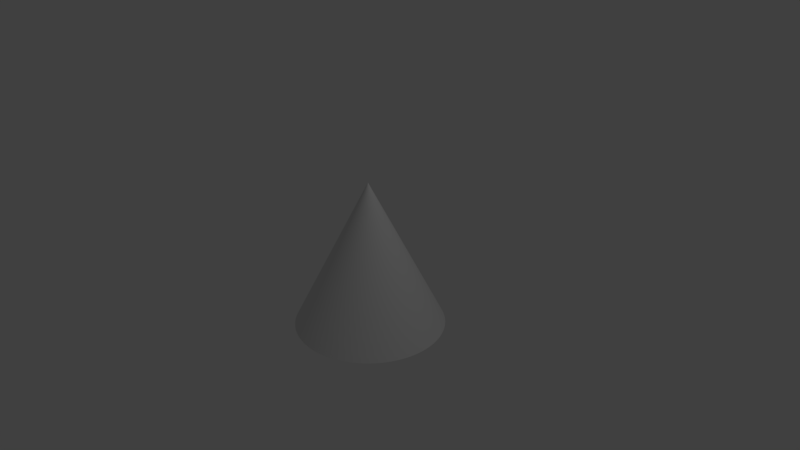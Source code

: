 # Source: Cone.blend  (saved by Blender 2.79.0; exported with 4.5.12 LTS)
import bpy
from mathutils import Matrix  # noqa: F401  (used for matrix-valued properties, if any)

bpy.ops.wm.read_factory_settings(use_empty=True)
scene = bpy.context.scene
scene.name = 'Scene'

# ---- collections
col_collection_1 = bpy.data.collections.new('Collection 1'); scene.collection.children.link(col_collection_1)

# ---- materials (node trees are filled in below, after node groups)
mat_material_001 = bpy.data.materials.new('Material.001')
mat_material_001.alpha_threshold = 0.0
mat_material_001.use_transparent_shadow = False
mat_material_001.roughness = 0.5
mat_material_001.specular_intensity = 1.0

# ---- material node trees

# ---- world
world_world = bpy.data.worlds.new('World'); scene.world = world_world
world_world.color = (0.05088, 0.05088, 0.05088)
world_world.use_sun_shadow = False
world_world.sun_shadow_jitter_overblur = 0.0
world_world.cycles.sampling_method = 'MANUAL'

# ---- cameras
cam_camera = bpy.data.cameras.new('Camera')
cam_camera.clip_end = 100.0
cam_camera.lens = 35.0
cam_camera.sensor_width = 32.0
cam_camera.sensor_height = 18.0
cam_camera.ortho_scale = 7.314
cam_camera.dof.focus_distance = 0.0
cam_camera.dof.aperture_fstop = 128.0

# ---- lights
light_lamp = bpy.data.lights.new('Lamp', 'POINT')
light_lamp.transmission_factor = 0.0
light_lamp.cutoff_distance = 30.0
light_lamp.energy = 100.0
light_lamp.shadow_buffer_clip_start = 1.001
light_lamp.shadow_soft_size = 0.1
light_lamp.shadow_maximum_resolution = 0.006
light_lamp.use_absolute_resolution = True

# ---- meshes
me_cone = bpy.data.meshes.new('Cone')
me_cone.from_pydata([(0.0, 1.0, -1.0), (0.0, 0.0, 1.0), (0.05234, 0.9986, -1.0), (0.1045, 0.9945, -1.0), (0.1564, 0.9877, -1.0), (0.2079, 0.9781, -1.0), (0.2588, 0.9659, -1.0), (0.309, 0.9511, -1.0), (0.3584, 0.9336, -1.0), (0.4067, 0.9135, -1.0), (0.454, 0.891, -1.0), (0.5, 0.866, -1.0), (0.5446, 0.8387, -1.0), (0.5878, 0.809, -1.0), (0.6293, 0.7771, -1.0), (0.6691, 0.7431, -1.0), (0.7071, 0.7071, -1.0), (0.7431, 0.6691, -1.0), (0.7771, 0.6293, -1.0), (0.809, 0.5878, -1.0), (0.8387, 0.5446, -1.0), (0.866, 0.5, -1.0), (0.891, 0.454, -1.0), (0.9135, 0.4067, -1.0), (0.9336, 0.3584, -1.0), (0.9511, 0.309, -1.0), (0.9659, 0.2588, -1.0), (0.9781, 0.2079, -1.0), (0.9877, 0.1564, -1.0), (0.9945, 0.1045, -1.0), (0.9986, 0.05234, -1.0), (1.0, 5.523e-07, -1.0), (0.9986, -0.05234, -1.0), (0.9945, -0.1045, -1.0), (0.9877, -0.1564, -1.0), (0.9781, -0.2079, -1.0), (0.9659, -0.2588, -1.0), (0.9511, -0.309, -1.0), (0.9336, -0.3584, -1.0), (0.9135, -0.4067, -1.0), (0.891, -0.454, -1.0), (0.866, -0.5, -1.0), (0.8387, -0.5446, -1.0), (0.809, -0.5878, -1.0), (0.7771, -0.6293, -1.0), (0.7431, -0.6691, -1.0), (0.7071, -0.7071, -1.0), (0.6691, -0.7431, -1.0), (0.6293, -0.7771, -1.0), (0.5878, -0.809, -1.0), (0.5446, -0.8387, -1.0), (0.5, -0.866, -1.0), (0.454, -0.891, -1.0), (0.4067, -0.9135, -1.0), (0.3584, -0.9336, -1.0), (0.309, -0.9511, -1.0), (0.2588, -0.9659, -1.0), (0.2079, -0.9781, -1.0), (0.1564, -0.9877, -1.0), (0.1045, -0.9945, -1.0), (0.05234, -0.9986, -1.0), (2.297e-06, -1.0, -1.0), (-0.05233, -0.9986, -1.0), (-0.1045, -0.9945, -1.0), (-0.1564, -0.9877, -1.0), (-0.2079, -0.9781, -1.0), (-0.2588, -0.9659, -1.0), (-0.309, -0.9511, -1.0), (-0.3584, -0.9336, -1.0), (-0.4067, -0.9135, -1.0), (-0.454, -0.891, -1.0), (-0.5, -0.866, -1.0), (-0.5446, -0.8387, -1.0), (-0.5878, -0.809, -1.0), (-0.6293, -0.7771, -1.0), (-0.6691, -0.7431, -1.0), (-0.7071, -0.7071, -1.0), (-0.7431, -0.6691, -1.0), (-0.7771, -0.6293, -1.0), (-0.809, -0.5878, -1.0), (-0.8387, -0.5446, -1.0), (-0.866, -0.5, -1.0), (-0.891, -0.454, -1.0), (-0.9135, -0.4067, -1.0), (-0.9336, -0.3584, -1.0), (-0.9511, -0.309, -1.0), (-0.9659, -0.2588, -1.0), (-0.9781, -0.2079, -1.0), (-0.9877, -0.1564, -1.0), (-0.9945, -0.1045, -1.0), (-0.9986, -0.05234, -1.0), (-1.0, -9.417e-07, -1.0), (-0.9986, 0.05234, -1.0), (-0.9945, 0.1045, -1.0), (-0.9877, 0.1564, -1.0), (-0.9781, 0.2079, -1.0), (-0.9659, 0.2588, -1.0), (-0.9511, 0.309, -1.0), (-0.9336, 0.3584, -1.0), (-0.9135, 0.4067, -1.0), (-0.891, 0.454, -1.0), (-0.866, 0.5, -1.0), (-0.8387, 0.5446, -1.0), (-0.809, 0.5878, -1.0), (-0.7771, 0.6293, -1.0), (-0.7431, 0.6691, -1.0), (-0.7071, 0.7071, -1.0), (-0.6691, 0.7431, -1.0), (-0.6293, 0.7771, -1.0), (-0.5878, 0.809, -1.0), (-0.5446, 0.8387, -1.0), (-0.5, 0.866, -1.0), (-0.454, 0.891, -1.0), (-0.4067, 0.9135, -1.0), (-0.3584, 0.9336, -1.0), (-0.309, 0.9511, -1.0), (-0.2588, 0.9659, -1.0), (-0.2079, 0.9781, -1.0), (-0.1564, 0.9877, -1.0), (-0.1045, 0.9945, -1.0), (-0.05233, 0.9986, -1.0)], [], [(0, 1, 2), (2, 1, 3), (3, 1, 4), (4, 1, 5), (5, 1, 6), (6, 1, 7), (7, 1, 8), (8, 1, 9), (9, 1, 10), (10, 1, 11), (11, 1, 12), (12, 1, 13), (13, 1, 14), (14, 1, 15), (15, 1, 16), (16, 1, 17), (17, 1, 18), (18, 1, 19), (19, 1, 20), (20, 1, 21), (21, 1, 22), (22, 1, 23), (23, 1, 24), (24, 1, 25), (25, 1, 26), (26, 1, 27), (27, 1, 28), (28, 1, 29), (29, 1, 30), (30, 1, 31), (31, 1, 32), (32, 1, 33), (33, 1, 34), (34, 1, 35), (35, 1, 36), (36, 1, 37), (37, 1, 38), (38, 1, 39), (39, 1, 40), (40, 1, 41), (41, 1, 42), (42, 1, 43), (43, 1, 44), (44, 1, 45), (45, 1, 46), (46, 1, 47), (47, 1, 48), (48, 1, 49), (49, 1, 50), (50, 1, 51), (51, 1, 52), (52, 1, 53), (53, 1, 54), (54, 1, 55), (55, 1, 56), (56, 1, 57), (57, 1, 58), (58, 1, 59), (59, 1, 60), (60, 1, 61), (61, 1, 62), (62, 1, 63), (63, 1, 64), (64, 1, 65), (65, 1, 66), (66, 1, 67), (67, 1, 68), (68, 1, 69), (69, 1, 70), (70, 1, 71), (71, 1, 72), (72, 1, 73), (73, 1, 74), (74, 1, 75), (75, 1, 76), (76, 1, 77), (77, 1, 78), (78, 1, 79), (79, 1, 80), (80, 1, 81), (81, 1, 82), (82, 1, 83), (83, 1, 84), (84, 1, 85), (85, 1, 86), (86, 1, 87), (87, 1, 88), (88, 1, 89), (89, 1, 90), (90, 1, 91), (91, 1, 92), (92, 1, 93), (93, 1, 94), (94, 1, 95), (95, 1, 96), (96, 1, 97), (97, 1, 98), (98, 1, 99), (99, 1, 100), (100, 1, 101), (101, 1, 102), (102, 1, 103), (103, 1, 104), (104, 1, 105), (105, 1, 106), (106, 1, 107), (107, 1, 108), (108, 1, 109), (109, 1, 110), (110, 1, 111), (111, 1, 112), (112, 1, 113), (113, 1, 114), (114, 1, 115), (115, 1, 116), (116, 1, 117), (117, 1, 118), (118, 1, 119), (119, 1, 120), (120, 1, 0), (0, 2, 3, 4, 5, 6, 7, 8, 9, 10, 11, 12, 13, 14, 15, 16, 17, 18, 19, 20, 21, 22, 23, 24, 25, 26, 27, 28, 29, 30, 31, 32, 33, 34, 35, 36, 37, 38, 39, 40, 41, 42, 43, 44, 45, 46, 47, 48, 49, 50, 51, 52, 53, 54, 55, 56, 57, 58, 59, 60, 61, 62, 63, 64, 65, 66, 67, 68, 69, 70, 71, 72, 73, 74, 75, 76, 77, 78, 79, 80, 81, 82, 83, 84, 85, 86, 87, 88, 89, 90, 91, 92, 93, 94, 95, 96, 97, 98, 99, 100, 101, 102, 103, 104, 105, 106, 107, 108, 109, 110, 111, 112, 113, 114, 115, 116, 117, 118, 119, 120)])
me_cone.materials.append(mat_material_001)
me_cone.use_remesh_preserve_volume = False
me_cone.use_remesh_preserve_attributes = False
me_cone.use_mirror_vertex_groups = False
me_cone.update()

# ---- objects
ob_cone = bpy.data.objects.new('Cone', me_cone)
ob_lamp = bpy.data.objects.new('Lamp', light_lamp)
ob_camera = bpy.data.objects.new('Camera', cam_camera)

# ---- transforms, parenting, visibility, modifiers, constraints
ob_cone.location = (0.0, 0.0, 0.0)
ob_cone.lineart.crease_threshold = 0.0
ob_lamp.location = (4.076, 1.005, 5.904)
ob_lamp.rotation_euler = (0.6503, 0.05522, 1.866)
ob_lamp.lock_rotations_4d = False
ob_lamp.empty_display_type = 'ARROWS'
ob_lamp.color = (0.0, 0.0, 0.0, 0.0)
ob_lamp.lineart.crease_threshold = 0.0
ob_camera.location = (7.481, -6.508, 5.344)
ob_camera.rotation_euler = (1.109, 0.0, 0.8149)
ob_camera.lock_rotations_4d = False
ob_camera.empty_display_type = 'ARROWS'
ob_camera.color = (0.0, 0.0, 0.0, 0.0)
ob_camera.display_type = 'WIRE'
ob_camera.lineart.crease_threshold = 0.0

# ---- collection membership
col_collection_1.objects.link(ob_cone)
col_collection_1.objects.link(ob_lamp)
col_collection_1.objects.link(ob_camera)

# ---- scene / render settings (as saved in the file)
scene.camera = ob_camera
scene.frame_start = 1; scene.frame_end = 250; scene.frame_set(1)
scene.render.engine = 'BLENDER_EEVEE_NEXT'
scene.render.resolution_percentage = 50
scene.render.dither_intensity = 0.0
scene.cycles.use_denoising = False
scene.cycles.samples = 128
scene.cycles.sampling_pattern = 'TABULATED_SOBOL'
scene.cycles.use_adaptive_sampling = False
scene.cycles.use_light_tree = False
scene.cycles.blur_glossy = 0.0
scene.cycles.sample_clamp_indirect = 0.0
scene.view_settings.view_transform = 'Standard'
bpy.context.view_layer.update()
